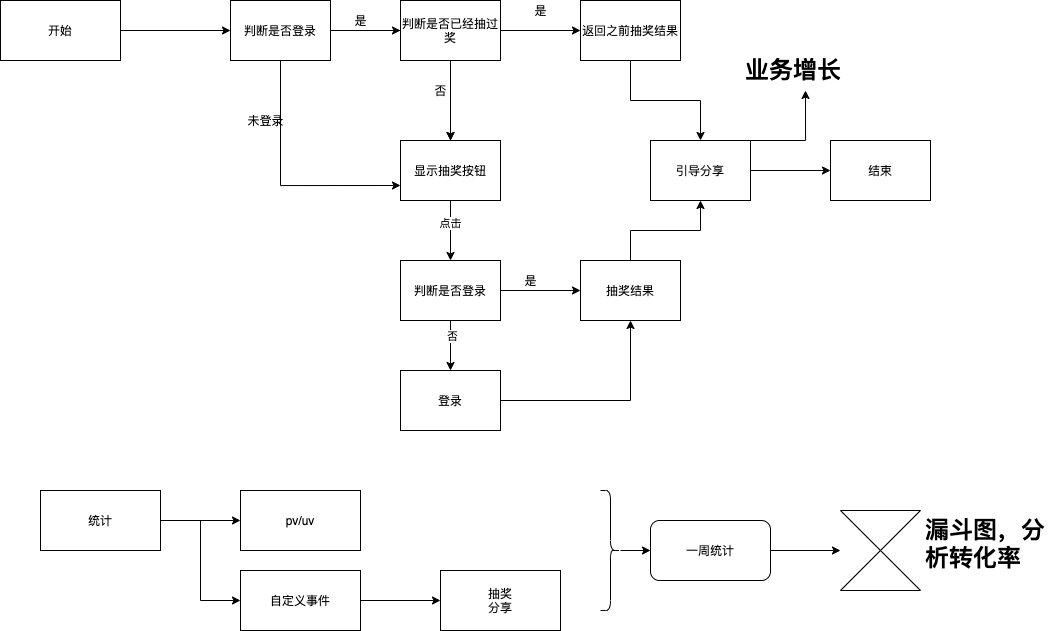

The diagram above was exported from draw.io. Its source (the exported page's mxGraphModel, read from the mxfile embedded in the PNG):
<mxGraphModel dx="1028" dy="672" grid="1" gridSize="10" guides="1" tooltips="1" connect="1" arrows="1" fold="1" page="1" pageScale="1" pageWidth="827" pageHeight="1169" math="0" shadow="0">
  <root>
    <mxCell id="0" />
    <mxCell id="1" parent="0" />
    <mxCell id="4" value="" style="edgeStyle=orthogonalEdgeStyle;rounded=0;orthogonalLoop=1;jettySize=auto;html=1;" parent="1" source="2" target="3" edge="1">
      <mxGeometry relative="1" as="geometry" />
    </mxCell>
    <mxCell id="2" value="开始" style="rounded=0;whiteSpace=wrap;html=1;" parent="1" vertex="1">
      <mxGeometry x="40" y="370" width="120" height="60" as="geometry" />
    </mxCell>
    <mxCell id="6" value="" style="edgeStyle=orthogonalEdgeStyle;rounded=0;orthogonalLoop=1;jettySize=auto;html=1;" parent="1" source="3" target="5" edge="1">
      <mxGeometry relative="1" as="geometry" />
    </mxCell>
    <mxCell id="23" style="edgeStyle=orthogonalEdgeStyle;rounded=0;orthogonalLoop=1;jettySize=auto;html=1;" parent="1" source="3" target="14" edge="1">
      <mxGeometry relative="1" as="geometry" />
    </mxCell>
    <mxCell id="25" style="edgeStyle=orthogonalEdgeStyle;rounded=0;orthogonalLoop=1;jettySize=auto;html=1;entryX=0;entryY=0.75;entryDx=0;entryDy=0;" parent="1" source="3" target="14" edge="1">
      <mxGeometry relative="1" as="geometry">
        <Array as="points">
          <mxPoint x="320" y="555" />
        </Array>
      </mxGeometry>
    </mxCell>
    <mxCell id="3" value="判断是否登录" style="rounded=0;whiteSpace=wrap;html=1;" parent="1" vertex="1">
      <mxGeometry x="270" y="370" width="100" height="60" as="geometry" />
    </mxCell>
    <mxCell id="12" value="" style="edgeStyle=orthogonalEdgeStyle;rounded=0;orthogonalLoop=1;jettySize=auto;html=1;" parent="1" source="5" target="11" edge="1">
      <mxGeometry relative="1" as="geometry" />
    </mxCell>
    <mxCell id="15" value="" style="edgeStyle=orthogonalEdgeStyle;rounded=0;orthogonalLoop=1;jettySize=auto;html=1;" parent="1" source="5" target="14" edge="1">
      <mxGeometry relative="1" as="geometry" />
    </mxCell>
    <mxCell id="5" value="判断是否已经抽过奖" style="rounded=0;whiteSpace=wrap;html=1;" parent="1" vertex="1">
      <mxGeometry x="440" y="370" width="100" height="60" as="geometry" />
    </mxCell>
    <mxCell id="7" value="是" style="text;html=1;align=center;verticalAlign=middle;resizable=0;points=[];autosize=1;strokeColor=none;" parent="1" vertex="1">
      <mxGeometry x="385" y="380" width="30" height="20" as="geometry" />
    </mxCell>
    <mxCell id="41" style="edgeStyle=orthogonalEdgeStyle;rounded=0;orthogonalLoop=1;jettySize=auto;html=1;entryX=0.5;entryY=0;entryDx=0;entryDy=0;" parent="1" source="11" target="39" edge="1">
      <mxGeometry relative="1" as="geometry" />
    </mxCell>
    <mxCell id="11" value="返回之前抽奖结果" style="rounded=0;whiteSpace=wrap;html=1;" parent="1" vertex="1">
      <mxGeometry x="620" y="370" width="100" height="60" as="geometry" />
    </mxCell>
    <mxCell id="13" value="是" style="text;html=1;align=center;verticalAlign=middle;resizable=0;points=[];autosize=1;strokeColor=none;" parent="1" vertex="1">
      <mxGeometry x="565" y="370" width="30" height="20" as="geometry" />
    </mxCell>
    <mxCell id="28" value="" style="edgeStyle=orthogonalEdgeStyle;rounded=0;orthogonalLoop=1;jettySize=auto;html=1;" parent="1" source="14" target="27" edge="1">
      <mxGeometry relative="1" as="geometry" />
    </mxCell>
    <mxCell id="29" value="点击" style="edgeLabel;html=1;align=center;verticalAlign=middle;resizable=0;points=[];" parent="28" vertex="1" connectable="0">
      <mxGeometry x="-0.25" y="-1" relative="1" as="geometry">
        <mxPoint as="offset" />
      </mxGeometry>
    </mxCell>
    <mxCell id="14" value="显示抽奖按钮" style="rounded=0;whiteSpace=wrap;html=1;" parent="1" vertex="1">
      <mxGeometry x="440" y="510" width="100" height="60" as="geometry" />
    </mxCell>
    <mxCell id="16" value="否" style="text;html=1;align=center;verticalAlign=middle;resizable=0;points=[];autosize=1;strokeColor=none;" parent="1" vertex="1">
      <mxGeometry x="465" y="450" width="30" height="20" as="geometry" />
    </mxCell>
    <mxCell id="26" value="未登录" style="text;html=1;align=center;verticalAlign=middle;resizable=0;points=[];autosize=1;strokeColor=none;" parent="1" vertex="1">
      <mxGeometry x="280" y="480" width="50" height="20" as="geometry" />
    </mxCell>
    <mxCell id="31" value="" style="edgeStyle=orthogonalEdgeStyle;rounded=0;orthogonalLoop=1;jettySize=auto;html=1;" parent="1" source="27" target="30" edge="1">
      <mxGeometry relative="1" as="geometry" />
    </mxCell>
    <mxCell id="34" value="" style="edgeStyle=orthogonalEdgeStyle;rounded=0;orthogonalLoop=1;jettySize=auto;html=1;" parent="1" source="27" target="33" edge="1">
      <mxGeometry relative="1" as="geometry" />
    </mxCell>
    <mxCell id="35" value="否" style="edgeLabel;html=1;align=center;verticalAlign=middle;resizable=0;points=[];" parent="34" vertex="1" connectable="0">
      <mxGeometry x="-0.4" y="1" relative="1" as="geometry">
        <mxPoint as="offset" />
      </mxGeometry>
    </mxCell>
    <mxCell id="27" value="判断是否登录" style="rounded=0;whiteSpace=wrap;html=1;" parent="1" vertex="1">
      <mxGeometry x="440" y="630" width="100" height="60" as="geometry" />
    </mxCell>
    <mxCell id="40" style="edgeStyle=orthogonalEdgeStyle;rounded=0;orthogonalLoop=1;jettySize=auto;html=1;" parent="1" source="30" target="39" edge="1">
      <mxGeometry relative="1" as="geometry" />
    </mxCell>
    <mxCell id="30" value="抽奖结果" style="rounded=0;whiteSpace=wrap;html=1;" parent="1" vertex="1">
      <mxGeometry x="620" y="630" width="100" height="60" as="geometry" />
    </mxCell>
    <mxCell id="32" value="是" style="text;html=1;align=center;verticalAlign=middle;resizable=0;points=[];autosize=1;strokeColor=none;" parent="1" vertex="1">
      <mxGeometry x="555" y="640" width="30" height="20" as="geometry" />
    </mxCell>
    <mxCell id="38" style="edgeStyle=orthogonalEdgeStyle;rounded=0;orthogonalLoop=1;jettySize=auto;html=1;exitX=1;exitY=0.5;exitDx=0;exitDy=0;" parent="1" source="33" target="30" edge="1">
      <mxGeometry relative="1" as="geometry" />
    </mxCell>
    <mxCell id="33" value="登录" style="rounded=0;whiteSpace=wrap;html=1;" parent="1" vertex="1">
      <mxGeometry x="440" y="740" width="100" height="60" as="geometry" />
    </mxCell>
    <mxCell id="43" value="" style="edgeStyle=orthogonalEdgeStyle;rounded=0;orthogonalLoop=1;jettySize=auto;html=1;" parent="1" source="39" target="42" edge="1">
      <mxGeometry relative="1" as="geometry" />
    </mxCell>
    <mxCell id="39" value="引导分享" style="rounded=0;whiteSpace=wrap;html=1;" parent="1" vertex="1">
      <mxGeometry x="690" y="510" width="100" height="60" as="geometry" />
    </mxCell>
    <mxCell id="42" value="结束" style="rounded=0;whiteSpace=wrap;html=1;" parent="1" vertex="1">
      <mxGeometry x="870" y="510" width="100" height="60" as="geometry" />
    </mxCell>
    <mxCell id="44" value="&lt;h1&gt;业务增长&lt;/h1&gt;" style="text;html=1;strokeColor=none;fillColor=none;spacing=5;spacingTop=-20;whiteSpace=wrap;overflow=hidden;rounded=0;" parent="1" vertex="1">
      <mxGeometry x="780" y="420" width="130" height="40" as="geometry" />
    </mxCell>
    <mxCell id="46" style="edgeStyle=orthogonalEdgeStyle;rounded=0;orthogonalLoop=1;jettySize=auto;html=1;entryX=0.5;entryY=1;entryDx=0;entryDy=0;" parent="1" source="45" target="44" edge="1">
      <mxGeometry relative="1" as="geometry">
        <Array as="points">
          <mxPoint x="845" y="510" />
        </Array>
      </mxGeometry>
    </mxCell>
    <mxCell id="45" value="引导分享" style="rounded=0;whiteSpace=wrap;html=1;" parent="1" vertex="1">
      <mxGeometry x="690" y="510" width="100" height="60" as="geometry" />
    </mxCell>
    <mxCell id="50" value="" style="edgeStyle=orthogonalEdgeStyle;rounded=0;orthogonalLoop=1;jettySize=auto;html=1;" parent="1" source="48" target="49" edge="1">
      <mxGeometry relative="1" as="geometry" />
    </mxCell>
    <mxCell id="52" style="edgeStyle=orthogonalEdgeStyle;rounded=0;orthogonalLoop=1;jettySize=auto;html=1;" parent="1" source="48" target="51" edge="1">
      <mxGeometry relative="1" as="geometry">
        <Array as="points">
          <mxPoint x="240" y="890" />
          <mxPoint x="240" y="970" />
        </Array>
      </mxGeometry>
    </mxCell>
    <mxCell id="48" value="统计" style="whiteSpace=wrap;html=1;" parent="1" vertex="1">
      <mxGeometry x="80" y="860" width="120" height="60" as="geometry" />
    </mxCell>
    <mxCell id="49" value="pv/uv" style="whiteSpace=wrap;html=1;" parent="1" vertex="1">
      <mxGeometry x="280" y="860" width="120" height="60" as="geometry" />
    </mxCell>
    <mxCell id="54" value="" style="edgeStyle=orthogonalEdgeStyle;rounded=0;orthogonalLoop=1;jettySize=auto;html=1;" parent="1" source="51" target="53" edge="1">
      <mxGeometry relative="1" as="geometry" />
    </mxCell>
    <mxCell id="51" value="自定义事件" style="whiteSpace=wrap;html=1;" parent="1" vertex="1">
      <mxGeometry x="280" y="940" width="120" height="60" as="geometry" />
    </mxCell>
    <mxCell id="53" value="抽奖&lt;br&gt;分享" style="whiteSpace=wrap;html=1;" parent="1" vertex="1">
      <mxGeometry x="480" y="940" width="120" height="60" as="geometry" />
    </mxCell>
    <mxCell id="57" value="" style="edgeStyle=orthogonalEdgeStyle;rounded=0;orthogonalLoop=1;jettySize=auto;html=1;" parent="1" source="55" target="56" edge="1">
      <mxGeometry relative="1" as="geometry" />
    </mxCell>
    <mxCell id="55" value="" style="shape=curlyBracket;whiteSpace=wrap;html=1;rounded=1;flipH=1;" parent="1" vertex="1">
      <mxGeometry x="640" y="860" width="20" height="120" as="geometry" />
    </mxCell>
    <mxCell id="59" value="" style="edgeStyle=orthogonalEdgeStyle;rounded=0;orthogonalLoop=1;jettySize=auto;html=1;" parent="1" source="56" target="58" edge="1">
      <mxGeometry relative="1" as="geometry" />
    </mxCell>
    <mxCell id="56" value="一周统计" style="whiteSpace=wrap;html=1;rounded=1;" parent="1" vertex="1">
      <mxGeometry x="690" y="890" width="120" height="60" as="geometry" />
    </mxCell>
    <mxCell id="58" value="" style="shape=collate;whiteSpace=wrap;html=1;" parent="1" vertex="1">
      <mxGeometry x="880" y="880" width="80" height="80" as="geometry" />
    </mxCell>
    <mxCell id="60" value="&lt;h1&gt;漏斗图，分析转化率&lt;/h1&gt;" style="text;html=1;strokeColor=none;fillColor=none;spacing=5;spacingTop=-20;whiteSpace=wrap;overflow=hidden;rounded=0;" parent="1" vertex="1">
      <mxGeometry x="960" y="880" width="130" height="70" as="geometry" />
    </mxCell>
  </root>
</mxGraphModel>